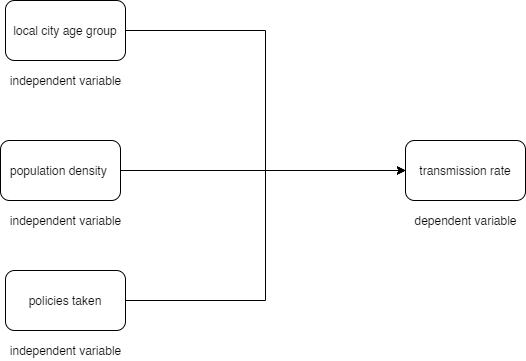

The diagram above was exported from draw.io. Its source (the exported page's mxGraphModel, read from the mxfile embedded in the PNG):
<mxGraphModel dx="1093" dy="668" grid="1" gridSize="10" guides="1" tooltips="1" connect="1" arrows="1" fold="1" page="1" pageScale="1" pageWidth="850" pageHeight="1100" math="0" shadow="0">
  <root>
    <mxCell id="0" />
    <mxCell id="1" parent="0" />
    <mxCell id="6" style="edgeStyle=orthogonalEdgeStyle;rounded=0;orthogonalLoop=1;jettySize=auto;html=1;entryX=0;entryY=0.5;entryDx=0;entryDy=0;" edge="1" parent="1" source="2" target="5">
      <mxGeometry relative="1" as="geometry" />
    </mxCell>
    <mxCell id="2" value="local city age group" style="rounded=1;whiteSpace=wrap;html=1;" vertex="1" parent="1">
      <mxGeometry x="90" y="110" width="120" height="60" as="geometry" />
    </mxCell>
    <mxCell id="7" style="edgeStyle=orthogonalEdgeStyle;rounded=0;orthogonalLoop=1;jettySize=auto;html=1;" edge="1" parent="1" source="3" target="5">
      <mxGeometry relative="1" as="geometry" />
    </mxCell>
    <mxCell id="3" value="population density&amp;nbsp;" style="rounded=1;whiteSpace=wrap;html=1;" vertex="1" parent="1">
      <mxGeometry x="85" y="250" width="120" height="60" as="geometry" />
    </mxCell>
    <mxCell id="8" style="edgeStyle=orthogonalEdgeStyle;rounded=0;orthogonalLoop=1;jettySize=auto;html=1;entryX=0;entryY=0.5;entryDx=0;entryDy=0;" edge="1" parent="1" source="4" target="5">
      <mxGeometry relative="1" as="geometry" />
    </mxCell>
    <mxCell id="4" value="policies taken" style="rounded=1;whiteSpace=wrap;html=1;" vertex="1" parent="1">
      <mxGeometry x="90" y="380" width="120" height="60" as="geometry" />
    </mxCell>
    <mxCell id="5" value="transmission rate" style="rounded=1;whiteSpace=wrap;html=1;" vertex="1" parent="1">
      <mxGeometry x="490" y="250" width="120" height="60" as="geometry" />
    </mxCell>
    <mxCell id="14" value="independent variable" style="text;html=1;align=center;verticalAlign=middle;resizable=0;points=[];autosize=1;" vertex="1" parent="1">
      <mxGeometry x="85" y="180" width="130" height="20" as="geometry" />
    </mxCell>
    <mxCell id="15" value="independent variable" style="text;html=1;align=center;verticalAlign=middle;resizable=0;points=[];autosize=1;" vertex="1" parent="1">
      <mxGeometry x="85" y="320" width="130" height="20" as="geometry" />
    </mxCell>
    <mxCell id="16" value="independent variable" style="text;html=1;align=center;verticalAlign=middle;resizable=0;points=[];autosize=1;" vertex="1" parent="1">
      <mxGeometry x="85" y="450" width="130" height="20" as="geometry" />
    </mxCell>
    <mxCell id="17" value="dependent variable" style="text;html=1;align=center;verticalAlign=middle;resizable=0;points=[];autosize=1;" vertex="1" parent="1">
      <mxGeometry x="490" y="320" width="120" height="20" as="geometry" />
    </mxCell>
  </root>
</mxGraphModel>